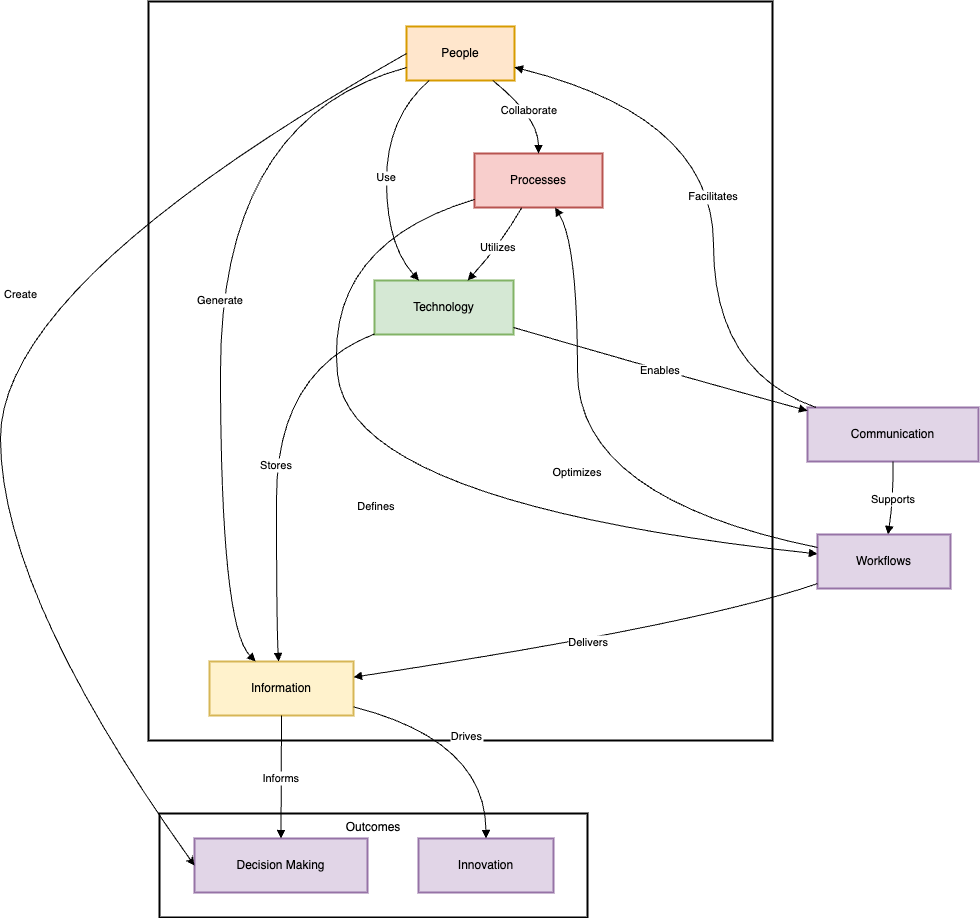

The diagram above was exported from draw.io. Its source (the exported page's mxGraphModel, read from the mxfile embedded in the PNG):
<mxGraphModel dx="3912" dy="982" grid="1" gridSize="10" guides="1" tooltips="1" connect="1" arrows="1" fold="1" page="1" pageScale="1" pageWidth="850" pageHeight="1100" math="0" shadow="0">
  <root>
    <mxCell id="0" />
    <mxCell id="1" parent="0" />
    <mxCell id="2" value="Outcomes" style="whiteSpace=wrap;strokeWidth=2;verticalAlign=top;" parent="1" vertex="1">
      <mxGeometry x="19" y="820" width="428" height="104" as="geometry" />
    </mxCell>
    <mxCell id="3" value="" style="whiteSpace=wrap;strokeWidth=2;" parent="1" vertex="1">
      <mxGeometry x="8" y="8" width="624" height="739" as="geometry" />
    </mxCell>
    <mxCell id="4" value="People" style="whiteSpace=wrap;strokeWidth=2;fillColor=#ffe6cc;strokeColor=#d79b00;" parent="1" vertex="1">
      <mxGeometry x="266" y="33" width="108" height="54" as="geometry" />
    </mxCell>
    <mxCell id="5" value="Processes" style="whiteSpace=wrap;strokeWidth=2;fillColor=#f8cecc;strokeColor=#b85450;" parent="1" vertex="1">
      <mxGeometry x="334" y="160" width="128" height="54" as="geometry" />
    </mxCell>
    <mxCell id="6" value="Technology" style="whiteSpace=wrap;strokeWidth=2;fillColor=#d5e8d4;strokeColor=#82b366;" parent="1" vertex="1">
      <mxGeometry x="234" y="287" width="139" height="54" as="geometry" />
    </mxCell>
    <mxCell id="7" value="Information" style="whiteSpace=wrap;strokeWidth=2;fillColor=#fff2cc;strokeColor=#d6b656;" parent="1" vertex="1">
      <mxGeometry x="69" y="668" width="144" height="54" as="geometry" />
    </mxCell>
    <mxCell id="8" value="Workflows" style="whiteSpace=wrap;strokeWidth=2;fillColor=#e1d5e7;strokeColor=#9673a6;" parent="1" vertex="1">
      <mxGeometry x="677" y="541" width="133" height="54" as="geometry" />
    </mxCell>
    <mxCell id="9" value="Communication" style="whiteSpace=wrap;strokeWidth=2;fillColor=#e1d5e7;strokeColor=#9673a6;" parent="1" vertex="1">
      <mxGeometry x="667" y="414" width="171" height="54" as="geometry" />
    </mxCell>
    <mxCell id="10" value="Decision Making" style="whiteSpace=wrap;strokeWidth=2;fillColor=#e1d5e7;strokeColor=#9673a6;" parent="1" vertex="1">
      <mxGeometry x="54" y="845" width="173" height="54" as="geometry" />
    </mxCell>
    <mxCell id="11" value="Innovation" style="whiteSpace=wrap;strokeWidth=2;fillColor=#e1d5e7;strokeColor=#9673a6;" parent="1" vertex="1">
      <mxGeometry x="278" y="845" width="135" height="54" as="geometry" />
    </mxCell>
    <mxCell id="12" value="Collaborate" style="curved=1;startArrow=none;endArrow=block;exitX=0.8;exitY=1;entryX=0.5;entryY=0;" parent="1" source="4" target="5" edge="1">
      <mxGeometry relative="1" as="geometry">
        <Array as="points">
          <mxPoint x="398" y="124" />
        </Array>
      </mxGeometry>
    </mxCell>
    <mxCell id="13" value="Use" style="curved=1;startArrow=none;endArrow=block;exitX=0.21;exitY=1;entryX=0.32;entryY=0;" parent="1" source="4" target="6" edge="1">
      <mxGeometry relative="1" as="geometry">
        <Array as="points">
          <mxPoint x="246" y="124" />
          <mxPoint x="246" y="251" />
        </Array>
      </mxGeometry>
    </mxCell>
    <mxCell id="14" value="Generate" style="curved=1;startArrow=none;endArrow=block;exitX=0;exitY=0.76;entryX=0.32;entryY=0;" parent="1" source="4" target="7" edge="1">
      <mxGeometry relative="1" as="geometry">
        <Array as="points">
          <mxPoint x="80" y="124" />
          <mxPoint x="80" y="632" />
        </Array>
      </mxGeometry>
    </mxCell>
    <mxCell id="15" value="Defines" style="curved=1;startArrow=none;endArrow=block;exitX=0;exitY=0.85;entryX=0;entryY=0.36;" parent="1" source="5" target="8" edge="1">
      <mxGeometry relative="1" as="geometry">
        <Array as="points">
          <mxPoint x="184" y="251" />
          <mxPoint x="210" y="510" />
        </Array>
      </mxGeometry>
    </mxCell>
    <mxCell id="16" value="Utilizes" style="curved=1;startArrow=none;endArrow=block;exitX=0.37;exitY=1;entryX=0.67;entryY=0;" parent="1" source="5" target="6" edge="1">
      <mxGeometry relative="1" as="geometry">
        <Array as="points">
          <mxPoint x="360" y="251" />
        </Array>
      </mxGeometry>
    </mxCell>
    <mxCell id="17" value="Stores" style="curved=1;startArrow=none;endArrow=block;exitX=0;exitY=0.99;entryX=0.48;entryY=0;" parent="1" source="6" target="7" edge="1">
      <mxGeometry relative="1" as="geometry">
        <Array as="points">
          <mxPoint x="136" y="378" />
          <mxPoint x="136" y="632" />
        </Array>
      </mxGeometry>
    </mxCell>
    <mxCell id="18" value="Enables" style="curved=1;startArrow=none;endArrow=block;exitX=1;exitY=0.87;entryX=0;entryY=0.06;" parent="1" source="6" target="9" edge="1">
      <mxGeometry relative="1" as="geometry">
        <Array as="points">
          <mxPoint x="524" y="378" />
        </Array>
      </mxGeometry>
    </mxCell>
    <mxCell id="19" value="Facilitates" style="curved=1;startArrow=none;endArrow=block;exitX=0.05;exitY=0;entryX=0.99;entryY=0.75;" parent="1" source="9" target="4" edge="1">
      <mxGeometry relative="1" as="geometry">
        <Array as="points">
          <mxPoint x="573" y="378" />
          <mxPoint x="573" y="124" />
        </Array>
      </mxGeometry>
    </mxCell>
    <mxCell id="20" value="Informs" style="curved=1;startArrow=none;endArrow=block;exitX=0.5;exitY=1;entryX=0.5;entryY=0;" parent="1" source="7" target="10" edge="1">
      <mxGeometry relative="1" as="geometry">
        <Array as="points" />
      </mxGeometry>
    </mxCell>
    <mxCell id="21" value="Drives" style="curved=1;startArrow=none;endArrow=block;exitX=1;exitY=0.84;entryX=0.5;entryY=0;" parent="1" source="7" target="11" edge="1">
      <mxGeometry relative="1" as="geometry">
        <Array as="points">
          <mxPoint x="345" y="747" />
        </Array>
      </mxGeometry>
    </mxCell>
    <mxCell id="22" value="Optimizes" style="curved=1;startArrow=none;endArrow=block;exitX=0;exitY=0.24;entryX=0.63;entryY=1;" parent="1" source="8" target="5" edge="1">
      <mxGeometry relative="1" as="geometry">
        <Array as="points">
          <mxPoint x="437" y="505" />
          <mxPoint x="437" y="251" />
        </Array>
      </mxGeometry>
    </mxCell>
    <mxCell id="23" value="Delivers" style="curved=1;startArrow=none;endArrow=block;exitX=0;exitY=0.91;entryX=1;entryY=0.29;" parent="1" source="8" target="7" edge="1">
      <mxGeometry relative="1" as="geometry">
        <Array as="points">
          <mxPoint x="554" y="632" />
        </Array>
      </mxGeometry>
    </mxCell>
    <mxCell id="24" value="Supports" style="curved=1;startArrow=none;endArrow=block;exitX=0.5;exitY=1;entryX=0.53;entryY=0;" parent="1" source="9" target="8" edge="1">
      <mxGeometry relative="1" as="geometry">
        <Array as="points">
          <mxPoint x="753" y="505" />
        </Array>
      </mxGeometry>
    </mxCell>
    <mxCell id="cqPc_TgGZNigTciWxfQO-27" value="" style="curved=1;endArrow=classic;html=1;rounded=0;exitX=0;exitY=0.5;exitDx=0;exitDy=0;entryX=0;entryY=0.5;entryDx=0;entryDy=0;" edge="1" parent="1" source="4" target="10">
      <mxGeometry width="50" height="50" relative="1" as="geometry">
        <mxPoint x="-300" y="310" as="sourcePoint" />
        <mxPoint x="-250" y="260" as="targetPoint" />
        <Array as="points">
          <mxPoint x="-140" y="290" />
          <mxPoint x="-140" y="600" />
        </Array>
      </mxGeometry>
    </mxCell>
    <mxCell id="cqPc_TgGZNigTciWxfQO-28" value="Create" style="edgeLabel;html=1;align=center;verticalAlign=middle;resizable=0;points=[];" vertex="1" connectable="0" parent="cqPc_TgGZNigTciWxfQO-27">
      <mxGeometry x="-0.1415" y="18" relative="1" as="geometry">
        <mxPoint x="1" as="offset" />
      </mxGeometry>
    </mxCell>
  </root>
</mxGraphModel>